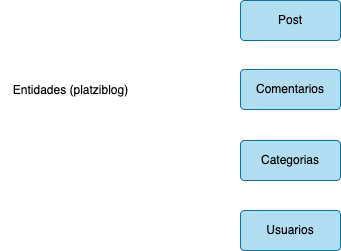

The diagram above was exported from draw.io. Its source (the exported page's mxGraphModel, read from the mxfile embedded in the PNG):
<mxGraphModel dx="510" dy="240" grid="1" gridSize="10" guides="1" tooltips="1" connect="1" arrows="1" fold="1" page="1" pageScale="1" pageWidth="827" pageHeight="1169" math="0" shadow="0">
  <root>
    <mxCell id="0" />
    <mxCell id="1" parent="0" />
    <mxCell id="3" value="Entidades (platziblog)" style="text;html=1;align=center;verticalAlign=middle;resizable=0;points=[];autosize=1;strokeColor=none;fillColor=none;" vertex="1" parent="1">
      <mxGeometry x="60" y="125" width="140" height="30" as="geometry" />
    </mxCell>
    <mxCell id="4" value="Post" style="rounded=1;arcSize=10;whiteSpace=wrap;html=1;align=center;fillColor=#b1ddf0;strokeColor=#10739e;" vertex="1" parent="1">
      <mxGeometry x="300" y="50" width="100" height="40" as="geometry" />
    </mxCell>
    <mxCell id="5" value="Comentarios" style="rounded=1;arcSize=10;whiteSpace=wrap;html=1;align=center;fillColor=#b1ddf0;strokeColor=#10739e;" vertex="1" parent="1">
      <mxGeometry x="300" y="119" width="100" height="40" as="geometry" />
    </mxCell>
    <mxCell id="6" value="Categorias" style="rounded=1;arcSize=10;whiteSpace=wrap;html=1;align=center;fillColor=#b1ddf0;strokeColor=#10739e;" vertex="1" parent="1">
      <mxGeometry x="300" y="190" width="100" height="40" as="geometry" />
    </mxCell>
    <mxCell id="7" value="Usuarios" style="rounded=1;arcSize=10;whiteSpace=wrap;html=1;align=center;fillColor=#b1ddf0;strokeColor=#10739e;" vertex="1" parent="1">
      <mxGeometry x="300" y="260" width="100" height="40" as="geometry" />
    </mxCell>
  </root>
</mxGraphModel>